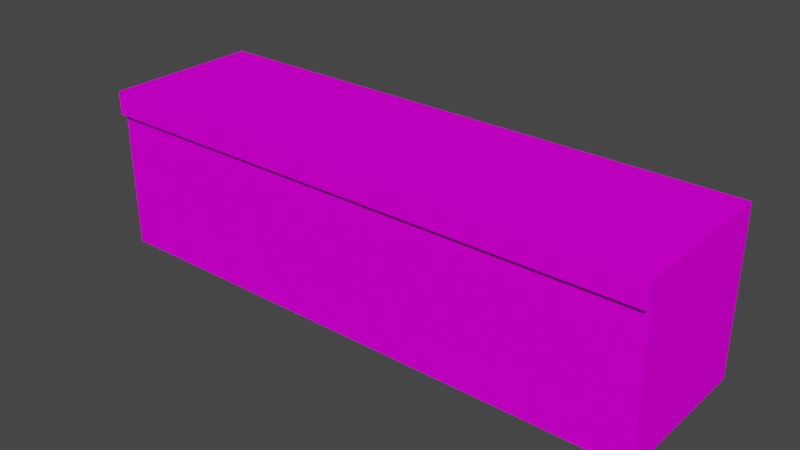 # Source: Ground-grass-raised.blend  (saved by Blender 2.80.75; exported with 4.5.12 LTS)
import bpy
from mathutils import Matrix  # noqa: F401  (used for matrix-valued properties, if any)

bpy.ops.wm.read_factory_settings(use_empty=True)
scene = bpy.context.scene
scene.name = 'Scene'

# ---- collections
col_collection = bpy.data.collections.new('Collection'); scene.collection.children.link(col_collection)

# ---- images (referenced by path relative to the original .blend; pixels are not part of the script)
import os
ASSET_DIR = os.environ.get("B2B_ASSET_DIR", "")  # directory of the original .blend (textures are referenced by path, not embedded)
HERE = os.path.dirname(os.path.abspath(__file__))  # packed textures are extracted next to this script under _unpacked/

def load_image(name, relpath, width, height, colorspace="sRGB"):
    """Load a texture the original file referenced (path relative to the .blend, or extracted next to this script)."""
    p = next((c for c in (os.path.join(HERE, relpath), os.path.join(ASSET_DIR, relpath)) if relpath and os.path.exists(c)), "")
    if p:
        img = bpy.data.images.load(p, check_existing=True)
        img.name = name
    else:  # same state as the original file: an image datablock whose file is absent (Cycles renders it pink)
        img = bpy.data.images.new(name, width, height)
        img.source = "FILE"
        img.filepath = "//" + (relpath or name)
    img.colorspace_settings.name = colorspace
    return img
img_texture_palette_v1_png = load_image('Texture Palette V1.png', 'Texture Palette V1.png', 1024, 1024, 'sRGB')

# ---- materials (node trees are filled in below, after node groups)
mat_material = bpy.data.materials.new('Material')
mat_material.alpha_threshold = 0.0
mat_material.use_transparent_shadow = False
mat_material.line_color = (0.0, 0.0, 0.0, 1.0)

# ---- material node trees
mat_material.use_nodes = True; mat_material.node_tree.nodes.clear()
_N = mat_material.node_tree.nodes; _L = mat_material.node_tree.links
n0 = _N.new('ShaderNodeOutputMaterial'); n0.name = 'Material Output'; n0.location = (300, 300)
n1 = _N.new('ShaderNodeBsdfPrincipled'); n1.name = 'Principled BSDF'; n1.location = (10, 300)
n1.distribution = 'GGX'
n1.subsurface_method = 'BURLEY'
n1.inputs[2].default_value = 1.0
n1.inputs[3].default_value = 1.45
n1.inputs[13].default_value = 0.0
n1.inputs[27].default_value = (0.0, 0.0, 0.0, 1.0)
n1.inputs[28].default_value = 1.0
n2 = _N.new('ShaderNodeTexImage'); n2.name = 'Image Texture'; n2.location = (-280, 275)
n2.image = img_texture_palette_v1_png
_L.new(n1.outputs[0], n0.inputs[0])
_L.new(n2.outputs[0], n1.inputs[0])
n0.is_active_output = True

# ---- world
world_world = bpy.data.worlds.new('World'); scene.world = world_world
world_world.use_nodes = True; world_world.node_tree.nodes.clear()
_N = world_world.node_tree.nodes; _L = world_world.node_tree.links
n0 = _N.new('ShaderNodeOutputWorld'); n0.name = 'World Output'; n0.location = (300, 300)
n1 = _N.new('ShaderNodeBackground'); n1.name = 'Background'; n1.location = (10, 300)
n1.inputs[0].default_value = (0.05088, 0.05088, 0.05088, 1.0)
_L.new(n1.outputs[0], n0.inputs[0])
n0.is_active_output = True
world_world.color = (0.05088, 0.05088, 0.05088)
world_world.use_sun_shadow = False
world_world.sun_shadow_jitter_overblur = 0.0

# ---- meshes
me_cube = bpy.data.meshes.new('Cube')
me_cube.from_pydata([(2.697, 10.0, 5.48), (2.697, 10.0, -0.3), (2.697, -10.0, 5.48), (2.697, -10.0, -0.3), (-2.697, 10.0, 5.48), (-2.697, 10.0, -0.3), (-2.697, -10.0, 5.48), (-2.697, -10.0, -0.3), (2.697, 10.0, 4.649), (-2.697, -10.0, 4.649), (2.697, -10.0, 4.649), (-2.697, 10.0, 4.649), (2.911, 10.0, 5.48), (2.911, -10.0, 5.48), (2.911, 10.0, 4.649), (2.911, -10.0, 4.649)], [], [(0, 4, 6, 2), (10, 2, 6, 9), (9, 6, 4, 11), (5, 1, 3, 7), (0, 2, 13, 12), (11, 4, 0, 8), (5, 11, 8, 1), (1, 8, 10, 3), (7, 9, 11, 5), (3, 10, 9, 7), (14, 12, 13, 15), (2, 10, 15, 13), (8, 0, 12, 14), (10, 8, 14, 15)])
_uv = me_cube.uv_layers.new(name='UVMap')
_uv.uv.foreach_set('vector', [0.01448, 0.9459, 0.05259, 0.9459, 0.05259, 0.984, 0.01448, 0.984, 0.1266, 0.9561, 0.1287, 0.9561, 0.1287, 0.9712, 0.1266, 0.9712, 0.1568, 0.9561, 0.159, 0.9561, 0.159, 0.9712, 0.1568, 0.9712, 0.1162, 0.9601, 0.1215, 0.9601, 0.1215, 0.9654, 0.1162, 0.9654, 0.01448, 0.9459, 0.01448, 0.984, 0.01448, 0.984, 0.01448, 0.9459, 0.1417, 0.9561, 0.1439, 0.9561, 0.1439, 0.9712, 0.1417, 0.9712, 0.3136, 0.9573, 0.3265, 0.9573, 0.3265, 0.9724, 0.3136, 0.9724, 0.2833, 0.9573, 0.2963, 0.9573, 0.2963, 0.9724, 0.2833, 0.9724, 0.3287, 0.9573, 0.3417, 0.9573, 0.3417, 0.9724, 0.3287, 0.9724, 0.2985, 0.9573, 0.3114, 0.9573, 0.3114, 0.9724, 0.2985, 0.9724, 0.1297, 0.9476, 0.1319, 0.9476, 0.1319, 0.9627, 0.1297, 0.9627, 0.1211, 0.9577, 0.1189, 0.9577, 0.1189, 0.9577, 0.1211, 0.9577, 0.1198, 0.9699, 0.122, 0.9699, 0.122, 0.9699, 0.1198, 0.9699, 0.1114, 0.9712, 0.1114, 0.9561, 0.1114, 0.9561, 0.1114, 0.9712])
me_cube.materials.append(mat_material)
me_cube.use_remesh_preserve_volume = False
me_cube.use_remesh_preserve_attributes = False
me_cube.use_mirror_vertex_groups = False
me_cube.update()

# ---- objects
ob_cube = bpy.data.objects.new('Cube', me_cube)

# ---- transforms, parenting, visibility, modifiers, constraints
ob_cube.location = (0.0, 0.0, 0.0)
ob_cube.rotation_euler = (0.0, -0.0, -1.571)
ob_cube.lock_rotations_4d = False
ob_cube.empty_display_type = 'ARROWS'
ob_cube.lineart.crease_threshold = 0.0

# ---- collection membership
col_collection.objects.link(ob_cube)

# ---- scene / render settings (as saved in the file)
scene.frame_start = 1; scene.frame_end = 250; scene.frame_set(1)
scene.render.engine = 'BLENDER_EEVEE_NEXT'
scene.cycles.use_denoising = False
scene.cycles.samples = 128
scene.cycles.sampling_pattern = 'TABULATED_SOBOL'
scene.cycles.use_adaptive_sampling = False
scene.cycles.use_light_tree = False
scene.view_settings.view_transform = 'Filmic'
bpy.context.view_layer.update()

# ---- added for rendering (the .blend has no active camera and no usable light): camera, sun
cam_auto = bpy.data.cameras.new('AutoCamera')
cam_auto.lens = 50.0
cam_auto.sensor_width = 36.0
cam_auto.clip_end = 1000.0
ob_auto_camera = bpy.data.objects.new('AutoCamera', cam_auto)
scene.collection.objects.link(ob_auto_camera)
ob_auto_camera.location = (19.9483, -24.0451, 18.5486)
ob_auto_camera.rotation_euler = (1.09748, -7.21219e-08, 0.694738)
scene.camera = ob_auto_camera
light_auto_sun = bpy.data.lights.new('AutoSun', 'SUN')
light_auto_sun.energy = 3.0
light_auto_sun.angle = 0.0523599
ob_auto_sun = bpy.data.objects.new('AutoSun', light_auto_sun)
scene.collection.objects.link(ob_auto_sun)
ob_auto_sun.rotation_euler = (0.872665, 0.174533, 0.523599)
bpy.context.view_layer.update()
